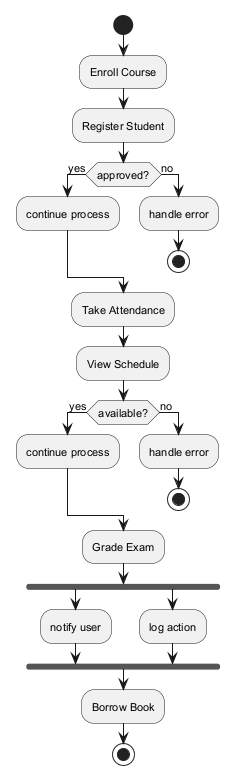

The diagram above was rendered by PlantUML. Its source (embedded in the PNG):
@startuml
skinparam backgroundColor #FFFFFF
skinparam classBackgroundColor #E8F4FA
skinparam classBorderColor #2C7DA0
skinparam defaultFontSize 11
start
:Enroll Course;
:Register Student;
if (approved?) then (yes)
:continue process;
else (no)
:handle error;
stop
endif
:Take Attendance;
:View Schedule;
if (available?) then (yes)
:continue process;
else (no)
:handle error;
stop
endif
:Grade Exam;
fork
:notify user;
fork again
:log action;
end fork
:Borrow Book;
stop
@enduml